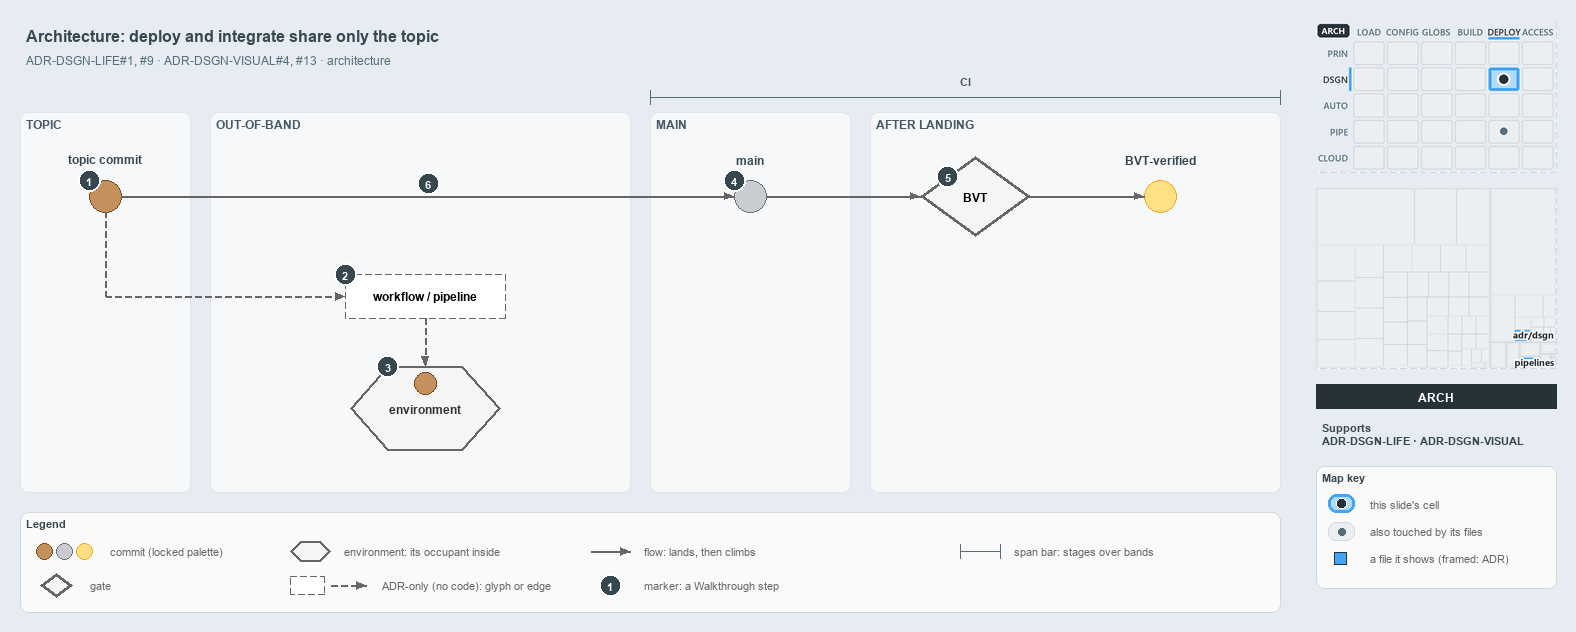

The diagram above was exported from draw.io. Its source (the exported page's mxGraphModel, read from the mxfile embedded in the PNG):
<mxGraphModel dx="1024" dy="768" grid="0" gridSize="10" guides="1" tooltips="1" connect="1" arrows="1" fold="1" page="1" pageScale="1" pageWidth="1572" pageHeight="630" background="#E6ECF2" math="0" shadow="0">
  <root>
    <mxCell id="0" />
    <mxCell id="1" parent="0" />
    <mxCell id="title" value="Architecture: deploy and integrate share only the topic" style="text;html=1;align=left;verticalAlign=middle;fontSize=16;fontStyle=1;fontColor=#37474F;" vertex="1" parent="1">
      <mxGeometry x="20" y="14" width="1260" height="30" as="geometry" />
    </mxCell>
    <mxCell id="subtitle" value="ADR-DSGN-LIFE#1, #9 &amp;#183; ADR-DSGN-VISUAL#4, #13 &amp;#183; architecture" style="text;html=1;align=left;verticalAlign=middle;fontSize=12;fontColor=#546E7A;" vertex="1" parent="1">
      <mxGeometry x="20" y="44" width="1240" height="20" as="geometry" />
    </mxCell>
    <mxCell id="band-topic" value="TOPIC" style="rounded=1;html=1;arcSize=3;fillColor=#F6F8FA;strokeColor=#E1E4E8;verticalAlign=top;align=left;spacingLeft=8;fontStyle=1;fontSize=12;fontColor=#455A64;" vertex="1" parent="1">
      <mxGeometry x="20" y="106" width="170" height="380" as="geometry" />
    </mxCell>
    <mxCell id="band-oob" value="OUT-OF-BAND" style="rounded=1;html=1;arcSize=3;fillColor=#F6F8FA;strokeColor=#E1E4E8;verticalAlign=top;align=left;spacingLeft=8;fontStyle=1;fontSize=12;fontColor=#455A64;" vertex="1" parent="1">
      <mxGeometry x="210" y="106" width="420" height="380" as="geometry" />
    </mxCell>
    <mxCell id="band-main" value="MAIN" style="rounded=1;html=1;arcSize=3;fillColor=#F6F8FA;strokeColor=#E1E4E8;verticalAlign=top;align=left;spacingLeft=8;fontStyle=1;fontSize=12;fontColor=#455A64;" vertex="1" parent="1">
      <mxGeometry x="650" y="106" width="200" height="380" as="geometry" />
    </mxCell>
    <mxCell id="band-after" value="AFTER LANDING" style="rounded=1;html=1;arcSize=3;fillColor=#F6F8FA;strokeColor=#E1E4E8;verticalAlign=top;align=left;spacingLeft=8;fontStyle=1;fontSize=12;fontColor=#455A64;" vertex="1" parent="1">
      <mxGeometry x="870" y="106" width="410" height="380" as="geometry" />
    </mxCell>
    <mxCell id="span-ci" value="" style="shape=crossbar;whiteSpace=wrap;html=1;rounded=1;fillColor=none;strokeColor=#546E7A;strokeWidth=1.5;" vertex="1" parent="1">
      <mxGeometry x="650" y="84" width="630" height="14" as="geometry" />
    </mxCell>
    <mxCell id="span-ci-label" value="CI" style="text;html=1;align=center;verticalAlign=middle;fontSize=11;fontStyle=1;fontColor=#455A64;labelBackgroundColor=#F6F8FA;" vertex="1" parent="1">
      <mxGeometry x="935" y="66" width="60" height="16" as="geometry" />
    </mxCell>
    <mxCell id="c-topic" value="" style="ellipse;html=1;fillColor=#C4915C;strokeColor=#7A4B25;strokeWidth=1.5;fontStyle=1;fontSize=11;" vertex="1" parent="1">
      <mxGeometry x="89" y="174" width="32" height="32" as="geometry" />
    </mxCell>
    <mxCell id="c-topic-name" value="topic commit" style="text;html=1;align=center;verticalAlign=middle;fontSize=12;fontStyle=1;fontColor=#37474F;" vertex="1" parent="1">
      <mxGeometry x="25" y="144" width="160" height="18" as="geometry" />
    </mxCell>
    <mxCell id="c-main" value="" style="ellipse;html=1;fillColor=#C9CCD1;strokeColor=#6B7178;strokeWidth=1.5;fontStyle=1;fontSize=11;" vertex="1" parent="1">
      <mxGeometry x="734" y="174" width="32" height="32" as="geometry" />
    </mxCell>
    <mxCell id="c-main-name" value="main" style="text;html=1;align=center;verticalAlign=middle;fontSize=12;fontStyle=1;fontColor=#37474F;" vertex="1" parent="1">
      <mxGeometry x="670" y="144" width="160" height="18" as="geometry" />
    </mxCell>
    <mxCell id="edge-topic-main" value="" style="edgeStyle=orthogonalEdgeStyle;rounded=1;html=1;endArrow=block;strokeColor=#666666;" edge="1" parent="1" source="c-topic" target="c-main">
      <mxGeometry relative="1" as="geometry" />
    </mxCell>
    <mxCell id="g-bvt" value="&lt;b&gt;BVT&lt;/b&gt;" style="rhombus;whiteSpace=wrap;html=1;fillColor=#f5f5f5;strokeColor=#666666;strokeWidth=3;fontSize=12;" vertex="1" parent="1">
      <mxGeometry x="920" y="150" width="110" height="80" as="geometry" />
    </mxCell>
    <mxCell id="c-yellow" value="" style="ellipse;html=1;fillColor=#FFE082;strokeColor=#F9A825;strokeWidth=1.5;fontStyle=1;fontSize=11;" vertex="1" parent="1">
      <mxGeometry x="1144" y="174" width="32" height="32" as="geometry" />
    </mxCell>
    <mxCell id="c-yellow-name" value="BVT-verified" style="text;html=1;align=center;verticalAlign=middle;fontSize=12;fontStyle=1;fontColor=#37474F;" vertex="1" parent="1">
      <mxGeometry x="1080" y="144" width="160" height="18" as="geometry" />
    </mxCell>
    <mxCell id="edge-main-bvt" value="" style="edgeStyle=orthogonalEdgeStyle;rounded=1;html=1;endArrow=block;strokeColor=#666666;" edge="1" parent="1" source="c-main" target="g-bvt">
      <mxGeometry relative="1" as="geometry" />
    </mxCell>
    <mxCell id="edge-bvt-yellow" value="" style="edgeStyle=orthogonalEdgeStyle;rounded=1;html=1;endArrow=block;strokeColor=#666666;" edge="1" parent="1" source="g-bvt" target="c-yellow">
      <mxGeometry relative="1" as="geometry" />
    </mxCell>
    <mxCell id="port-topic-r2" value="" style="text;html=1;strokeColor=none;fillColor=none;" vertex="1" parent="1">
      <mxGeometry x="105" y="290" width="1" height="1" as="geometry" />
    </mxCell>
    <mxCell id="edge-topic-bus" value="" style="edgeStyle=orthogonalEdgeStyle;rounded=1;html=1;endArrow=block;strokeColor=#666666;endArrow=none;dashed=1;" edge="1" parent="1" source="c-topic" target="port-topic-r2">
      <mxGeometry relative="1" as="geometry" />
    </mxCell>
    <mxCell id="a-workflow" value="&lt;b&gt;workflow / pipeline&lt;/b&gt;" style="rounded=1;whiteSpace=wrap;html=1;arcSize=50;fillColor=#FFFFFF;strokeColor=#666666;dashed=1;fontSize=12;" vertex="1" parent="1">
      <mxGeometry x="345" y="268" width="160" height="44" as="geometry" />
    </mxCell>
    <mxCell id="edge-bus-workflow" value="" style="edgeStyle=orthogonalEdgeStyle;rounded=1;html=1;endArrow=block;strokeColor=#666666;dashed=1;" edge="1" parent="1" source="port-topic-r2" target="a-workflow">
      <mxGeometry relative="1" as="geometry" />
    </mxCell>
    <mxCell id="e-env" value="&lt;b&gt;environment&lt;/b&gt;" style="shape=hexagon;perimeter=hexagonPerimeter2;whiteSpace=wrap;html=1;fillColor=#f5f5f5;strokeColor=#666666;strokeWidth=2;fontColor=#333333;fontSize=12;" vertex="1" parent="1">
      <mxGeometry x="350" y="360" width="150" height="84" as="geometry" />
    </mxCell>
    <mxCell id="c-occupant" value="" style="ellipse;html=1;fillColor=#C4915C;strokeColor=#7A4B25;strokeWidth=1.5;fontStyle=1;fontSize=11;" vertex="1" parent="1">
      <mxGeometry x="414" y="366" width="22" height="22" as="geometry" />
    </mxCell>
    <mxCell id="edge-workflow-env" value="" style="edgeStyle=orthogonalEdgeStyle;rounded=1;html=1;endArrow=block;strokeColor=#666666;dashed=1;" edge="1" parent="1" source="a-workflow" target="e-env">
      <mxGeometry relative="1" as="geometry" />
    </mxCell>
    <mxCell id="mark-1" value="1" style="ellipse;html=1;fillColor=#37474F;strokeColor=#FFFFFF;strokeWidth=2;fontColor=#FFFFFF;fontStyle=1;fontSize=11;" vertex="1" parent="1">
      <mxGeometry x="78" y="163" width="22" height="22" as="geometry" />
    </mxCell>
    <mxCell id="mark-2" value="2" style="ellipse;html=1;fillColor=#37474F;strokeColor=#FFFFFF;strokeWidth=2;fontColor=#FFFFFF;fontStyle=1;fontSize=11;" vertex="1" parent="1">
      <mxGeometry x="334" y="257" width="22" height="22" as="geometry" />
    </mxCell>
    <mxCell id="mark-3" value="3" style="ellipse;html=1;fillColor=#37474F;strokeColor=#FFFFFF;strokeWidth=2;fontColor=#FFFFFF;fontStyle=1;fontSize=11;" vertex="1" parent="1">
      <mxGeometry x="376.5" y="349" width="22" height="22" as="geometry" />
    </mxCell>
    <mxCell id="mark-4" value="4" style="ellipse;html=1;fillColor=#37474F;strokeColor=#FFFFFF;strokeWidth=2;fontColor=#FFFFFF;fontStyle=1;fontSize=11;" vertex="1" parent="1">
      <mxGeometry x="723" y="163" width="22" height="22" as="geometry" />
    </mxCell>
    <mxCell id="mark-5" value="5" style="ellipse;html=1;fillColor=#37474F;strokeColor=#FFFFFF;strokeWidth=2;fontColor=#FFFFFF;fontStyle=1;fontSize=11;" vertex="1" parent="1">
      <mxGeometry x="936.5" y="159" width="22" height="22" as="geometry" />
    </mxCell>
    <mxCell id="mark-6" value="6" style="ellipse;html=1;fillColor=#37474F;strokeColor=#FFFFFF;strokeWidth=2;fontColor=#FFFFFF;fontStyle=1;fontSize=11;" vertex="1" parent="1">
      <mxGeometry x="417" y="166" width="22" height="22" as="geometry" />
    </mxCell>
    <mxCell id="legend" value="&lt;b&gt;Legend&lt;/b&gt;" style="rounded=1;whiteSpace=wrap;html=1;arcSize=6;fillColor=#FAFAFA;strokeColor=#CFD8DC;align=left;verticalAlign=top;spacing=8;fontSize=11;fontColor=#37474F;" vertex="1" parent="1">
      <mxGeometry x="20" y="506" width="1260" height="100" as="geometry" />
    </mxCell>
    <mxCell id="legend-0-brown" value="" style="ellipse;html=1;fillColor=#C4915C;strokeColor=#7A4B25;strokeWidth=1.5;" vertex="1" parent="1">
      <mxGeometry x="36" y="537" width="16" height="16" as="geometry" />
    </mxCell>
    <mxCell id="legend-0-grey" value="" style="ellipse;html=1;fillColor=#C9CCD1;strokeColor=#6B7178;strokeWidth=1.5;" vertex="1" parent="1">
      <mxGeometry x="56" y="537" width="16" height="16" as="geometry" />
    </mxCell>
    <mxCell id="legend-0-yellow" value="" style="ellipse;html=1;fillColor=#FFE082;strokeColor=#F9A825;strokeWidth=1.5;" vertex="1" parent="1">
      <mxGeometry x="76" y="537" width="16" height="16" as="geometry" />
    </mxCell>
    <mxCell id="legend-0-text" value="commit (locked palette)" style="text;html=1;align=left;verticalAlign=middle;fontSize=11;fontColor=#666666;" vertex="1" parent="1">
      <mxGeometry x="104" y="535" width="290" height="20" as="geometry" />
    </mxCell>
    <mxCell id="legend-1" value="" style="rhombus;whiteSpace=wrap;html=1;fillColor=#f5f5f5;strokeColor=#666666;strokeWidth=3;fontSize=12;" vertex="1" parent="1">
      <mxGeometry x="40" y="567" width="32" height="24" as="geometry" />
    </mxCell>
    <mxCell id="legend-1-text" value="gate" style="text;html=1;align=left;verticalAlign=middle;fontSize=11;fontColor=#666666;" vertex="1" parent="1">
      <mxGeometry x="84" y="569" width="290" height="20" as="geometry" />
    </mxCell>
    <mxCell id="legend-2" value="" style="shape=hexagon;perimeter=hexagonPerimeter2;whiteSpace=wrap;html=1;fillColor=#f5f5f5;strokeColor=#666666;strokeWidth=2;fontColor=#333333;fontSize=12;" vertex="1" parent="1">
      <mxGeometry x="290" y="535" width="40" height="20" as="geometry" />
    </mxCell>
    <mxCell id="legend-2-text" value="environment: its occupant inside" style="text;html=1;align=left;verticalAlign=middle;fontSize=11;fontColor=#666666;" vertex="1" parent="1">
      <mxGeometry x="338" y="535" width="290" height="20" as="geometry" />
    </mxCell>
    <mxCell id="legend-3" value="" style="rounded=1;whiteSpace=wrap;html=1;arcSize=50;fillColor=#FFFFFF;strokeColor=#666666;dashed=1;fontSize=12;" vertex="1" parent="1">
      <mxGeometry x="290" y="570" width="34" height="18" as="geometry" />
    </mxCell>
    <mxCell id="legend-3-a" value="" style="text;html=1;strokeColor=none;fillColor=none;" vertex="1" parent="1">
      <mxGeometry x="330" y="579" width="1" height="1" as="geometry" />
    </mxCell>
    <mxCell id="legend-3-b" value="" style="text;html=1;strokeColor=none;fillColor=none;" vertex="1" parent="1">
      <mxGeometry x="366" y="579" width="1" height="1" as="geometry" />
    </mxCell>
    <mxCell id="legend-3-edge" value="" style="edgeStyle=orthogonalEdgeStyle;rounded=1;html=1;endArrow=block;strokeColor=#666666;dashed=1;" edge="1" parent="1" source="legend-3-a" target="legend-3-b">
      <mxGeometry relative="1" as="geometry" />
    </mxCell>
    <mxCell id="legend-3-text" value="ADR-only (no code): glyph or edge" style="text;html=1;align=left;verticalAlign=middle;fontSize=11;fontColor=#666666;" vertex="1" parent="1">
      <mxGeometry x="376" y="569" width="290" height="20" as="geometry" />
    </mxCell>
    <mxCell id="legend-4-a" value="" style="text;html=1;strokeColor=none;fillColor=none;" vertex="1" parent="1">
      <mxGeometry x="590" y="545" width="1" height="1" as="geometry" />
    </mxCell>
    <mxCell id="legend-4-b" value="" style="text;html=1;strokeColor=none;fillColor=none;" vertex="1" parent="1">
      <mxGeometry x="630" y="545" width="1" height="1" as="geometry" />
    </mxCell>
    <mxCell id="legend-4-edge" value="" style="edgeStyle=orthogonalEdgeStyle;rounded=1;html=1;endArrow=block;strokeColor=#666666;" edge="1" parent="1" source="legend-4-a" target="legend-4-b">
      <mxGeometry relative="1" as="geometry" />
    </mxCell>
    <mxCell id="legend-4-text" value="flow: lands, then climbs" style="text;html=1;align=left;verticalAlign=middle;fontSize=11;fontColor=#666666;" vertex="1" parent="1">
      <mxGeometry x="638" y="535" width="290" height="20" as="geometry" />
    </mxCell>
    <mxCell id="legend-5" value="1" style="ellipse;html=1;fillColor=#37474F;strokeColor=#FFFFFF;strokeWidth=2;fontColor=#FFFFFF;fontStyle=1;fontSize=11;" vertex="1" parent="1">
      <mxGeometry x="599" y="568" width="22" height="22" as="geometry" />
    </mxCell>
    <mxCell id="legend-5-text" value="marker: a Walkthrough step" style="text;html=1;align=left;verticalAlign=middle;fontSize=11;fontColor=#666666;" vertex="1" parent="1">
      <mxGeometry x="638" y="569" width="290" height="20" as="geometry" />
    </mxCell>
    <mxCell id="legend-6" value="" style="shape=crossbar;whiteSpace=wrap;html=1;rounded=1;fillColor=none;strokeColor=#546E7A;strokeWidth=1.5;" vertex="1" parent="1">
      <mxGeometry x="960" y="538" width="40" height="14" as="geometry" />
    </mxCell>
    <mxCell id="legend-6-text" value="span bar: stages over bands" style="text;html=1;align=left;verticalAlign=middle;fontSize=11;fontColor=#666666;" vertex="1" parent="1">
      <mxGeometry x="1008" y="535" width="290" height="20" as="geometry" />
    </mxCell>
    <mxCell id="minimap-stack" value="" style="shape=image;html=1;imageAspect=0;aspect=fixed;verticalLabelPosition=bottom;strokeColor=#CFD8DC;dashed=1;fillColor=#FAFAFA;image=data:image/png,(base64 omitted: 15752 chars);" vertex="1" parent="1">
      <mxGeometry x="1316" y="16" width="240" height="150" as="geometry" />
    </mxCell>
    <mxCell id="minimap-tree" value="" style="shape=image;html=1;imageAspect=0;aspect=fixed;verticalLabelPosition=bottom;strokeColor=#CFD8DC;dashed=1;fillColor=#FAFAFA;image=data:image/png,(base64 omitted: 8156 chars);" vertex="1" parent="1">
      <mxGeometry x="1316" y="182" width="240" height="180" as="geometry" />
    </mxCell>
    <mxCell id="lens-badge" value="ARCH" style="rounded=0;whiteSpace=wrap;html=1;align=center;verticalAlign=middle;fontSize=12;fontStyle=1;fontColor=#FFFFFF;fillColor=#263238;strokeColor=none;" vertex="1" parent="1">
      <mxGeometry x="1316" y="378" width="240" height="24" as="geometry" />
    </mxCell>
    <mxCell id="supports" value="&lt;b&gt;Supports&lt;/b&gt;&lt;br&gt;ADR-DSGN-LIFE &amp;#183; ADR-DSGN-VISUAL" style="text;html=1;whiteSpace=wrap;align=left;verticalAlign=top;fontSize=11;fontColor=#37474F;" vertex="1" parent="1">
      <mxGeometry x="1316" y="410" width="240" height="38" as="geometry" />
    </mxCell>
    <mxCell id="mapkey" value="&lt;b&gt;Map key&lt;/b&gt;" style="rounded=1;whiteSpace=wrap;html=1;arcSize=6;fillColor=#FAFAFA;strokeColor=#CFD8DC;align=left;verticalAlign=top;spacing=8;fontSize=11;fontColor=#37474F;" vertex="1" parent="1">
      <mxGeometry x="1316" y="460" width="240" height="122" as="geometry" />
    </mxCell>
    <mxCell id="mapkey-here" value="" style="rounded=1;arcSize=20;html=1;fillColor=#B3DBFB;strokeColor=#42A5F5;strokeWidth=3;" vertex="1" parent="1">
      <mxGeometry x="1328" y="488" width="26" height="18" as="geometry" />
    </mxCell>
    <mxCell id="mapkey-here-dot" value="" style="ellipse;html=1;fillColor=#263238;strokeColor=#FFFFFF;strokeWidth=1.5;" vertex="1" parent="1">
      <mxGeometry x="1336" y="492" width="10" height="10" as="geometry" />
    </mxCell>
    <mxCell id="mapkey-here-text" value="this slide's cell" style="text;html=1;align=left;verticalAlign=middle;fontSize=11;fontColor=#666666;" vertex="1" parent="1">
      <mxGeometry x="1364" y="487" width="180" height="20" as="geometry" />
    </mxCell>
    <mxCell id="mapkey-touched" value="" style="rounded=1;arcSize=20;html=1;fillColor=#ECEFF1;strokeColor=#CFD8DC;" vertex="1" parent="1">
      <mxGeometry x="1328" y="516" width="26" height="18" as="geometry" />
    </mxCell>
    <mxCell id="mapkey-touched-dot" value="" style="ellipse;html=1;fillColor=#546E7A;strokeColor=none;" vertex="1" parent="1">
      <mxGeometry x="1338" y="522" width="7" height="7" as="geometry" />
    </mxCell>
    <mxCell id="mapkey-touched-text" value="also touched by its files" style="text;html=1;align=left;verticalAlign=middle;fontSize=11;fontColor=#666666;" vertex="1" parent="1">
      <mxGeometry x="1364" y="515" width="180" height="20" as="geometry" />
    </mxCell>
    <mxCell id="mapkey-file" value="" style="rounded=0;html=1;fillColor=#42A5F5;strokeColor=#263238;strokeWidth=1.5;" vertex="1" parent="1">
      <mxGeometry x="1334" y="546" width="12" height="12" as="geometry" />
    </mxCell>
    <mxCell id="mapkey-file-text" value="a file it shows (framed: ADR)" style="text;html=1;align=left;verticalAlign=middle;fontSize=11;fontColor=#666666;" vertex="1" parent="1">
      <mxGeometry x="1364" y="542" width="180" height="20" as="geometry" />
    </mxCell>
  </root>
</mxGraphModel>